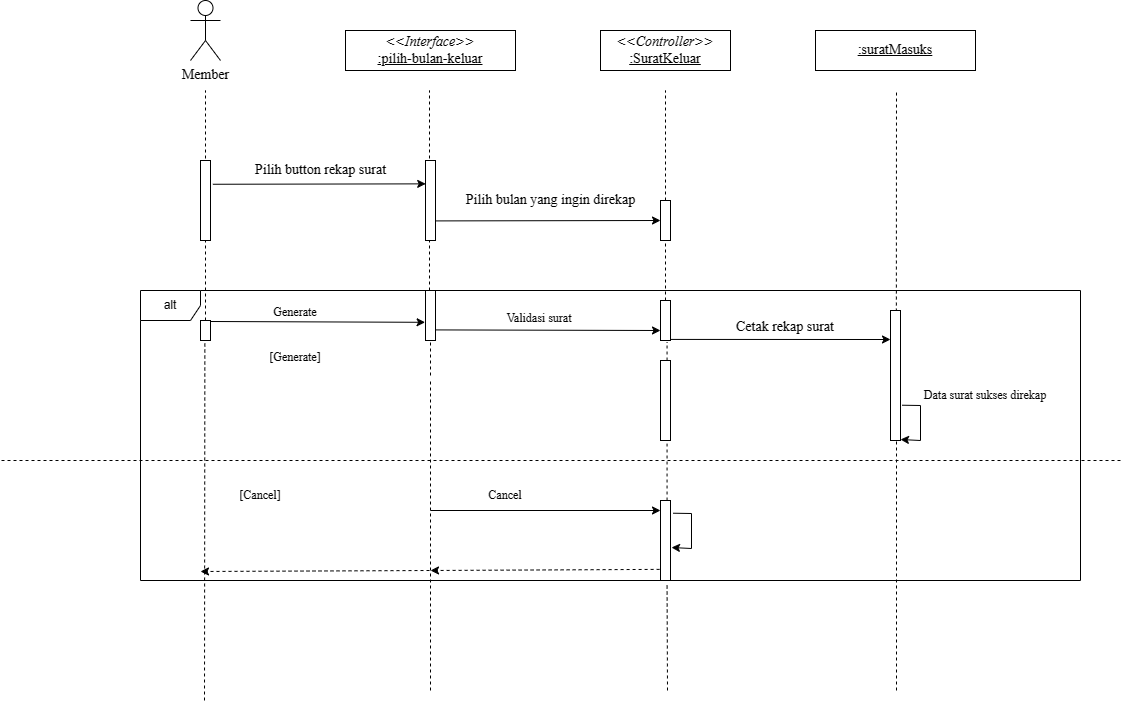

The diagram above was exported from draw.io. Its source (the exported page's mxGraphModel, read from the mxfile embedded in the PNG):
<mxGraphModel dx="1520" dy="401" grid="1" gridSize="10" guides="1" tooltips="1" connect="1" arrows="1" fold="1" page="1" pageScale="1" pageWidth="827" pageHeight="1169" math="0" shadow="0">
  <root>
    <mxCell id="0" />
    <mxCell id="1" parent="0" />
    <mxCell id="5xhEgWffG5LhWOA6B6IM-1" value="Member" style="shape=umlActor;verticalLabelPosition=bottom;verticalAlign=top;html=1;outlineConnect=0;fontFamily=Times New Roman;fontSize=14;" vertex="1" parent="1">
      <mxGeometry x="30" y="20" width="30" height="60" as="geometry" />
    </mxCell>
    <mxCell id="5xhEgWffG5LhWOA6B6IM-2" value="&lt;i style=&quot;font-size: 14px;&quot;&gt;&amp;lt;&amp;lt;Interface&amp;gt;&amp;gt;&lt;/i&gt;&lt;br style=&quot;font-size: 14px;&quot;&gt;&lt;u style=&quot;font-size: 14px;&quot;&gt;:pilih-bulan-keluar&lt;/u&gt;" style="rounded=0;whiteSpace=wrap;html=1;fillColor=none;fontFamily=Times New Roman;fontSize=14;" vertex="1" parent="1">
      <mxGeometry x="185" y="50" width="170" height="40" as="geometry" />
    </mxCell>
    <mxCell id="5xhEgWffG5LhWOA6B6IM-3" value="&lt;u style=&quot;font-size: 14px;&quot;&gt;:suratMasuks&lt;/u&gt;" style="rounded=0;whiteSpace=wrap;html=1;fillColor=none;fontFamily=Times New Roman;fontSize=14;" vertex="1" parent="1">
      <mxGeometry x="655" y="50" width="160" height="40" as="geometry" />
    </mxCell>
    <mxCell id="5xhEgWffG5LhWOA6B6IM-4" value="" style="endArrow=none;dashed=1;html=1;rounded=0;startArrow=none;fontFamily=Times New Roman;fontSize=14;" edge="1" parent="1" source="5xhEgWffG5LhWOA6B6IM-17">
      <mxGeometry width="50" height="50" relative="1" as="geometry">
        <mxPoint x="270" y="570" as="sourcePoint" />
        <mxPoint x="269" y="110" as="targetPoint" />
      </mxGeometry>
    </mxCell>
    <mxCell id="5xhEgWffG5LhWOA6B6IM-31" value="" style="endArrow=none;dashed=1;html=1;rounded=0;startArrow=none;fontFamily=Times New Roman;fontSize=14;" edge="1" parent="1">
      <mxGeometry width="50" height="50" relative="1" as="geometry">
        <mxPoint x="270" y="710" as="sourcePoint" />
        <mxPoint x="270" y="400" as="targetPoint" />
        <Array as="points" />
      </mxGeometry>
    </mxCell>
    <mxCell id="5xhEgWffG5LhWOA6B6IM-5" value="" style="html=1;points=[];perimeter=orthogonalPerimeter;fontFamily=Times New Roman;fontSize=14;" vertex="1" parent="1">
      <mxGeometry x="265" y="180" width="10" height="80" as="geometry" />
    </mxCell>
    <mxCell id="5xhEgWffG5LhWOA6B6IM-32" value="" style="endArrow=none;dashed=1;html=1;rounded=0;startArrow=none;fontFamily=Times New Roman;fontSize=14;" edge="1" parent="1">
      <mxGeometry width="50" height="50" relative="1" as="geometry">
        <mxPoint x="960" y="480" as="sourcePoint" />
        <mxPoint x="-160" y="480" as="targetPoint" />
      </mxGeometry>
    </mxCell>
    <mxCell id="5xhEgWffG5LhWOA6B6IM-6" value="" style="endArrow=none;dashed=1;html=1;rounded=0;startArrow=none;fontFamily=Times New Roman;fontSize=14;" edge="1" parent="1" source="5xhEgWffG5LhWOA6B6IM-24">
      <mxGeometry width="50" height="50" relative="1" as="geometry">
        <mxPoint x="50" y="560" as="sourcePoint" />
        <mxPoint x="45" y="110" as="targetPoint" />
      </mxGeometry>
    </mxCell>
    <mxCell id="5xhEgWffG5LhWOA6B6IM-7" value="" style="html=1;points=[];perimeter=orthogonalPerimeter;fontFamily=Times New Roman;fontSize=14;" vertex="1" parent="1">
      <mxGeometry x="40" y="180" width="10" height="80" as="geometry" />
    </mxCell>
    <mxCell id="5xhEgWffG5LhWOA6B6IM-8" value="" style="endArrow=classic;html=1;rounded=0;fontFamily=Times New Roman;fontSize=14;exitX=1.233;exitY=0.297;exitDx=0;exitDy=0;exitPerimeter=0;entryX=0.02;entryY=0.292;entryDx=0;entryDy=0;entryPerimeter=0;" edge="1" parent="1" source="5xhEgWffG5LhWOA6B6IM-7" target="5xhEgWffG5LhWOA6B6IM-5">
      <mxGeometry width="50" height="50" relative="1" as="geometry">
        <mxPoint x="140" y="340" as="sourcePoint" />
        <mxPoint x="260" y="204" as="targetPoint" />
      </mxGeometry>
    </mxCell>
    <mxCell id="5xhEgWffG5LhWOA6B6IM-9" value="Pilih button rekap surat" style="text;html=1;align=center;verticalAlign=middle;resizable=0;points=[];autosize=1;strokeColor=none;fillColor=none;fontSize=14;fontFamily=Times New Roman;" vertex="1" parent="1">
      <mxGeometry x="85" y="175" width="150" height="30" as="geometry" />
    </mxCell>
    <mxCell id="5xhEgWffG5LhWOA6B6IM-11" value="" style="endArrow=none;dashed=1;html=1;rounded=0;startArrow=none;fontFamily=Times New Roman;fontSize=14;exitX=0.586;exitY=0.008;exitDx=0;exitDy=0;exitPerimeter=0;" edge="1" parent="1" source="5xhEgWffG5LhWOA6B6IM-19">
      <mxGeometry width="50" height="50" relative="1" as="geometry">
        <mxPoint x="740" y="650" as="sourcePoint" />
        <mxPoint x="736" y="110" as="targetPoint" />
        <Array as="points" />
      </mxGeometry>
    </mxCell>
    <mxCell id="5xhEgWffG5LhWOA6B6IM-12" value="&lt;i style=&quot;font-size: 14px;&quot;&gt;&amp;lt;&amp;lt;Controller&amp;gt;&amp;gt;&lt;br style=&quot;font-size: 14px;&quot;&gt;&lt;/i&gt;&lt;u style=&quot;font-size: 14px;&quot;&gt;:SuratKeluar&lt;/u&gt;" style="rounded=0;whiteSpace=wrap;html=1;fillColor=none;fontFamily=Times New Roman;fontSize=14;" vertex="1" parent="1">
      <mxGeometry x="440" y="50" width="130" height="40" as="geometry" />
    </mxCell>
    <mxCell id="5xhEgWffG5LhWOA6B6IM-39" value="" style="html=1;points=[];perimeter=orthogonalPerimeter;fontFamily=Times New Roman;fontSize=14;" vertex="1" parent="1">
      <mxGeometry x="500" y="520" width="10" height="80" as="geometry" />
    </mxCell>
    <mxCell id="5xhEgWffG5LhWOA6B6IM-13" value="" style="endArrow=none;dashed=1;html=1;rounded=0;startArrow=none;fontFamily=Times New Roman;fontSize=14;" edge="1" parent="1" source="5xhEgWffG5LhWOA6B6IM-26">
      <mxGeometry width="50" height="50" relative="1" as="geometry">
        <mxPoint x="505" y="560" as="sourcePoint" />
        <mxPoint x="505" y="110" as="targetPoint" />
      </mxGeometry>
    </mxCell>
    <mxCell id="5xhEgWffG5LhWOA6B6IM-40" value="" style="endArrow=none;dashed=1;html=1;rounded=0;startArrow=none;fontFamily=Times New Roman;fontSize=14;entryX=0.656;entryY=1.039;entryDx=0;entryDy=0;entryPerimeter=0;" edge="1" parent="1" target="5xhEgWffG5LhWOA6B6IM-39">
      <mxGeometry width="50" height="50" relative="1" as="geometry">
        <mxPoint x="507" y="710" as="sourcePoint" />
        <mxPoint x="506.5600000000002" y="463.1199999999999" as="targetPoint" />
      </mxGeometry>
    </mxCell>
    <mxCell id="5xhEgWffG5LhWOA6B6IM-41" value="" style="endArrow=classic;html=1;rounded=0;fontFamily=Times New Roman;fontSize=14;exitX=1.165;exitY=0.284;exitDx=0;exitDy=0;exitPerimeter=0;" edge="1" parent="1">
      <mxGeometry width="50" height="50" relative="1" as="geometry">
        <mxPoint x="512.6500000000001" y="532.72" as="sourcePoint" />
        <mxPoint x="511.0000000000002" y="567.0000000000002" as="targetPoint" />
        <Array as="points">
          <mxPoint x="531" y="533" />
          <mxPoint x="531" y="568" />
        </Array>
      </mxGeometry>
    </mxCell>
    <mxCell id="5xhEgWffG5LhWOA6B6IM-15" value="" style="html=1;points=[];perimeter=orthogonalPerimeter;fontFamily=Times New Roman;fontSize=14;" vertex="1" parent="1">
      <mxGeometry x="500" y="320" width="10" height="40" as="geometry" />
    </mxCell>
    <mxCell id="5xhEgWffG5LhWOA6B6IM-16" value="" style="endArrow=none;dashed=1;html=1;rounded=0;startArrow=none;fontFamily=Times New Roman;fontSize=14;entryX=0.656;entryY=1.039;entryDx=0;entryDy=0;entryPerimeter=0;" edge="1" parent="1" source="5xhEgWffG5LhWOA6B6IM-21" target="5xhEgWffG5LhWOA6B6IM-15">
      <mxGeometry width="50" height="50" relative="1" as="geometry">
        <mxPoint x="510" y="690" as="sourcePoint" />
        <mxPoint x="505" y="392" as="targetPoint" />
      </mxGeometry>
    </mxCell>
    <mxCell id="5xhEgWffG5LhWOA6B6IM-17" value="" style="html=1;points=[];perimeter=orthogonalPerimeter;fontFamily=Times New Roman;fontSize=14;" vertex="1" parent="1">
      <mxGeometry x="265" y="310" width="10" height="50" as="geometry" />
    </mxCell>
    <mxCell id="5xhEgWffG5LhWOA6B6IM-18" value="" style="endArrow=none;dashed=1;html=1;rounded=0;startArrow=none;fontFamily=Times New Roman;fontSize=14;" edge="1" parent="1" target="5xhEgWffG5LhWOA6B6IM-17">
      <mxGeometry width="50" height="50" relative="1" as="geometry">
        <mxPoint x="270" y="395" as="sourcePoint" />
        <mxPoint x="269" y="110" as="targetPoint" />
        <Array as="points" />
      </mxGeometry>
    </mxCell>
    <mxCell id="5xhEgWffG5LhWOA6B6IM-19" value="" style="html=1;points=[];perimeter=orthogonalPerimeter;fontFamily=Times New Roman;fontSize=14;" vertex="1" parent="1">
      <mxGeometry x="730" y="330" width="10" height="130" as="geometry" />
    </mxCell>
    <mxCell id="5xhEgWffG5LhWOA6B6IM-20" value="" style="endArrow=none;dashed=1;html=1;rounded=0;startArrow=none;fontFamily=Times New Roman;fontSize=14;" edge="1" parent="1" target="5xhEgWffG5LhWOA6B6IM-19">
      <mxGeometry width="50" height="50" relative="1" as="geometry">
        <mxPoint x="736" y="710" as="sourcePoint" />
        <mxPoint x="736" y="110" as="targetPoint" />
        <Array as="points" />
      </mxGeometry>
    </mxCell>
    <mxCell id="5xhEgWffG5LhWOA6B6IM-21" value="" style="html=1;points=[];perimeter=orthogonalPerimeter;fontFamily=Times New Roman;fontSize=14;" vertex="1" parent="1">
      <mxGeometry x="500" y="380" width="10" height="80" as="geometry" />
    </mxCell>
    <mxCell id="5xhEgWffG5LhWOA6B6IM-22" value="" style="endArrow=none;dashed=1;html=1;rounded=0;startArrow=none;fontFamily=Times New Roman;fontSize=14;entryX=0.656;entryY=1.039;entryDx=0;entryDy=0;entryPerimeter=0;" edge="1" parent="1" source="5xhEgWffG5LhWOA6B6IM-39" target="5xhEgWffG5LhWOA6B6IM-21">
      <mxGeometry width="50" height="50" relative="1" as="geometry">
        <mxPoint x="510" y="690" as="sourcePoint" />
        <mxPoint x="506.55999999999995" y="363.1199999999999" as="targetPoint" />
      </mxGeometry>
    </mxCell>
    <mxCell id="5xhEgWffG5LhWOA6B6IM-24" value="" style="html=1;points=[];perimeter=orthogonalPerimeter;fontFamily=Times New Roman;fontSize=14;" vertex="1" parent="1">
      <mxGeometry x="40" y="340" width="10" height="20" as="geometry" />
    </mxCell>
    <mxCell id="5xhEgWffG5LhWOA6B6IM-25" value="" style="endArrow=none;dashed=1;html=1;rounded=0;startArrow=none;fontFamily=Times New Roman;fontSize=14;entryX=0.436;entryY=1.015;entryDx=0;entryDy=0;entryPerimeter=0;" edge="1" parent="1" target="5xhEgWffG5LhWOA6B6IM-24">
      <mxGeometry width="50" height="50" relative="1" as="geometry">
        <mxPoint x="44" y="720" as="sourcePoint" />
        <mxPoint x="45" y="110" as="targetPoint" />
      </mxGeometry>
    </mxCell>
    <mxCell id="5xhEgWffG5LhWOA6B6IM-26" value="" style="html=1;points=[];perimeter=orthogonalPerimeter;fontFamily=Times New Roman;fontSize=14;" vertex="1" parent="1">
      <mxGeometry x="500" y="220" width="10" height="40" as="geometry" />
    </mxCell>
    <mxCell id="5xhEgWffG5LhWOA6B6IM-27" value="" style="endArrow=none;dashed=1;html=1;rounded=0;startArrow=none;fontFamily=Times New Roman;fontSize=14;" edge="1" parent="1" source="5xhEgWffG5LhWOA6B6IM-15" target="5xhEgWffG5LhWOA6B6IM-26">
      <mxGeometry width="50" height="50" relative="1" as="geometry">
        <mxPoint x="505" y="280" as="sourcePoint" />
        <mxPoint x="505" y="110" as="targetPoint" />
      </mxGeometry>
    </mxCell>
    <mxCell id="AjP0IqxTjvOWLwnUcEtJ-1" value="" style="endArrow=classic;html=1;rounded=0;fontFamily=Times New Roman;fontSize=14;exitX=1.233;exitY=0.297;exitDx=0;exitDy=0;exitPerimeter=0;" edge="1" parent="1">
      <mxGeometry width="50" height="50" relative="1" as="geometry">
        <mxPoint x="275" y="240.41" as="sourcePoint" />
        <mxPoint x="500" y="240" as="targetPoint" />
      </mxGeometry>
    </mxCell>
    <mxCell id="AjP0IqxTjvOWLwnUcEtJ-2" value="Pilih bulan yang ingin direkap" style="text;html=1;align=center;verticalAlign=middle;resizable=0;points=[];autosize=1;strokeColor=none;fillColor=none;fontSize=14;fontFamily=Times New Roman;" vertex="1" parent="1">
      <mxGeometry x="295" y="205" width="190" height="30" as="geometry" />
    </mxCell>
    <mxCell id="D0GtS-4Q4eLcvhDEDC7B-1" value="" style="endArrow=classic;html=1;rounded=0;fontFamily=Times New Roman;" edge="1" parent="1">
      <mxGeometry width="50" height="50" relative="1" as="geometry">
        <mxPoint x="510" y="358.92" as="sourcePoint" />
        <mxPoint x="730" y="359" as="targetPoint" />
      </mxGeometry>
    </mxCell>
    <mxCell id="D0GtS-4Q4eLcvhDEDC7B-5" value="[Generate]" style="text;html=1;strokeColor=none;fillColor=none;align=center;verticalAlign=middle;whiteSpace=wrap;rounded=0;fontFamily=Times New Roman;" vertex="1" parent="1">
      <mxGeometry x="75" y="362" width="120" height="30" as="geometry" />
    </mxCell>
    <mxCell id="D0GtS-4Q4eLcvhDEDC7B-7" value="" style="endArrow=classic;html=1;rounded=0;fontFamily=Times New Roman;dashed=1;exitX=-0.09;exitY=0.861;exitDx=0;exitDy=0;exitPerimeter=0;" edge="1" parent="1" source="5xhEgWffG5LhWOA6B6IM-39">
      <mxGeometry width="50" height="50" relative="1" as="geometry">
        <mxPoint x="438.0000000000002" y="589.008" as="sourcePoint" />
        <mxPoint x="270" y="590" as="targetPoint" />
      </mxGeometry>
    </mxCell>
    <mxCell id="D0GtS-4Q4eLcvhDEDC7B-9" value="[Cancel]" style="text;html=1;strokeColor=none;fillColor=none;align=center;verticalAlign=middle;whiteSpace=wrap;rounded=0;fontFamily=Times New Roman;" vertex="1" parent="1">
      <mxGeometry x="40" y="500" width="120" height="30" as="geometry" />
    </mxCell>
    <mxCell id="D0GtS-4Q4eLcvhDEDC7B-10" value="Data surat sukses direkap" style="text;html=1;strokeColor=none;fillColor=none;align=center;verticalAlign=middle;whiteSpace=wrap;rounded=0;fontFamily=Times New Roman;" vertex="1" parent="1">
      <mxGeometry x="760" y="400" width="130" height="30" as="geometry" />
    </mxCell>
    <mxCell id="D0GtS-4Q4eLcvhDEDC7B-11" value="&lt;span style=&quot;font-size: 14px;&quot;&gt;Cetak rekap surat&lt;/span&gt;" style="text;html=1;strokeColor=none;fillColor=none;align=center;verticalAlign=middle;whiteSpace=wrap;rounded=0;fontFamily=Times New Roman;" vertex="1" parent="1">
      <mxGeometry x="560" y="332" width="130" height="30" as="geometry" />
    </mxCell>
    <mxCell id="D0GtS-4Q4eLcvhDEDC7B-12" value="" style="endArrow=classic;html=1;rounded=0;fontFamily=Times New Roman;entryX=-0.041;entryY=0.636;entryDx=0;entryDy=0;entryPerimeter=0;" edge="1" parent="1" target="5xhEgWffG5LhWOA6B6IM-17">
      <mxGeometry width="50" height="50" relative="1" as="geometry">
        <mxPoint x="50" y="341" as="sourcePoint" />
        <mxPoint x="270" y="341" as="targetPoint" />
      </mxGeometry>
    </mxCell>
    <mxCell id="D0GtS-4Q4eLcvhDEDC7B-13" value="Generate" style="text;html=1;strokeColor=none;fillColor=none;align=center;verticalAlign=middle;whiteSpace=wrap;rounded=0;fontFamily=Times New Roman;" vertex="1" parent="1">
      <mxGeometry x="70" y="316.5" width="130" height="30" as="geometry" />
    </mxCell>
    <mxCell id="D0GtS-4Q4eLcvhDEDC7B-14" value="" style="endArrow=classic;html=1;rounded=0;fontFamily=Times New Roman;" edge="1" parent="1">
      <mxGeometry width="50" height="50" relative="1" as="geometry">
        <mxPoint x="275" y="349.41" as="sourcePoint" />
        <mxPoint x="500" y="350" as="targetPoint" />
      </mxGeometry>
    </mxCell>
    <mxCell id="D0GtS-4Q4eLcvhDEDC7B-15" value="Validasi surat" style="text;html=1;strokeColor=none;fillColor=none;align=center;verticalAlign=middle;whiteSpace=wrap;rounded=0;fontFamily=Times New Roman;" vertex="1" parent="1">
      <mxGeometry x="314" y="323" width="130" height="30" as="geometry" />
    </mxCell>
    <mxCell id="D0GtS-4Q4eLcvhDEDC7B-16" value="" style="endArrow=classic;html=1;rounded=0;fontFamily=Times New Roman;" edge="1" parent="1" target="5xhEgWffG5LhWOA6B6IM-39">
      <mxGeometry width="50" height="50" relative="1" as="geometry">
        <mxPoint x="270" y="530" as="sourcePoint" />
        <mxPoint x="430" y="530" as="targetPoint" />
      </mxGeometry>
    </mxCell>
    <mxCell id="D0GtS-4Q4eLcvhDEDC7B-18" value="Cancel" style="text;html=1;strokeColor=none;fillColor=none;align=center;verticalAlign=middle;whiteSpace=wrap;rounded=0;fontFamily=Times New Roman;" vertex="1" parent="1">
      <mxGeometry x="280" y="500" width="130" height="30" as="geometry" />
    </mxCell>
    <mxCell id="D0GtS-4Q4eLcvhDEDC7B-19" value="alt" style="shape=umlFrame;whiteSpace=wrap;html=1;fillColor=none;" vertex="1" parent="1">
      <mxGeometry x="-20" y="310" width="940" height="290" as="geometry" />
    </mxCell>
    <mxCell id="D0GtS-4Q4eLcvhDEDC7B-23" value="" style="endArrow=classic;html=1;rounded=0;fontFamily=Times New Roman;fontSize=14;exitX=1.165;exitY=0.284;exitDx=0;exitDy=0;exitPerimeter=0;" edge="1" parent="1">
      <mxGeometry width="50" height="50" relative="1" as="geometry">
        <mxPoint x="741.6500000000001" y="424.72" as="sourcePoint" />
        <mxPoint x="740.0000000000002" y="459.0000000000002" as="targetPoint" />
        <Array as="points">
          <mxPoint x="760" y="425" />
          <mxPoint x="760" y="460" />
        </Array>
      </mxGeometry>
    </mxCell>
    <mxCell id="D0GtS-4Q4eLcvhDEDC7B-24" value="" style="endArrow=classic;html=1;rounded=0;fontFamily=Times New Roman;dashed=1;exitX=-0.09;exitY=0.861;exitDx=0;exitDy=0;exitPerimeter=0;" edge="1" parent="1">
      <mxGeometry width="50" height="50" relative="1" as="geometry">
        <mxPoint x="269" y="590" as="sourcePoint" />
        <mxPoint x="40" y="591" as="targetPoint" />
      </mxGeometry>
    </mxCell>
  </root>
</mxGraphModel>